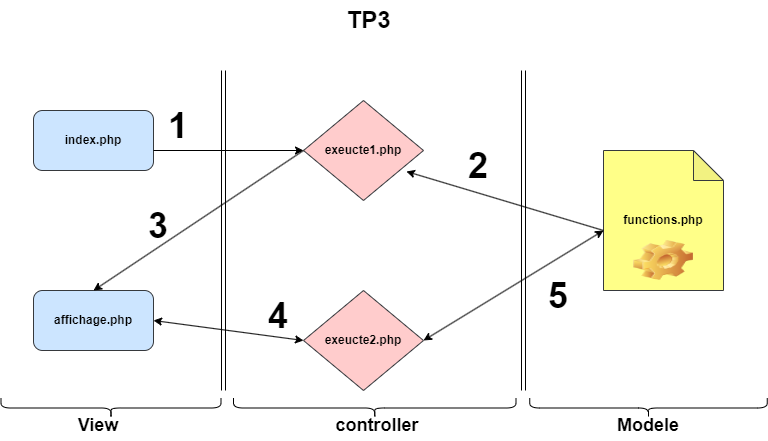

The diagram above was exported from draw.io. Its source (the exported page's mxGraphModel, read from the mxfile embedded in the PNG):
<mxGraphModel dx="1098" dy="798" grid="1" gridSize="10" guides="1" tooltips="1" connect="1" arrows="1" fold="1" page="1" pageScale="1" pageWidth="827" pageHeight="1169" background="#FFFFFF" math="0" shadow="0">
  <root>
    <mxCell id="0" />
    <mxCell id="1" parent="0" />
    <mxCell id="vljDlay27rQES8q4MsSD-1" value="" style="endArrow=none;html=1;rounded=0;shape=link;" edge="1" parent="1">
      <mxGeometry width="50" height="50" relative="1" as="geometry">
        <mxPoint x="260" y="400" as="sourcePoint" />
        <mxPoint x="260" y="80" as="targetPoint" />
      </mxGeometry>
    </mxCell>
    <mxCell id="vljDlay27rQES8q4MsSD-2" value="" style="endArrow=none;html=1;rounded=0;shape=link;" edge="1" parent="1">
      <mxGeometry width="50" height="50" relative="1" as="geometry">
        <mxPoint x="560" y="400" as="sourcePoint" />
        <mxPoint x="560" y="80" as="targetPoint" />
      </mxGeometry>
    </mxCell>
    <mxCell id="vljDlay27rQES8q4MsSD-3" value="&lt;b&gt;index.php&lt;/b&gt;" style="rounded=1;whiteSpace=wrap;html=1;fillColor=#cce5ff;strokeColor=#36393d;" vertex="1" parent="1">
      <mxGeometry x="70" y="120" width="120" height="60" as="geometry" />
    </mxCell>
    <mxCell id="vljDlay27rQES8q4MsSD-4" value="&lt;b&gt;affichage.php&lt;/b&gt;" style="rounded=1;whiteSpace=wrap;html=1;fillColor=#cce5ff;strokeColor=#36393d;" vertex="1" parent="1">
      <mxGeometry x="70" y="300" width="120" height="60" as="geometry" />
    </mxCell>
    <mxCell id="vljDlay27rQES8q4MsSD-6" value="&lt;b&gt;exeucte1.php&lt;/b&gt;" style="rhombus;whiteSpace=wrap;html=1;fillColor=#ffcccc;strokeColor=#36393d;" vertex="1" parent="1">
      <mxGeometry x="340" y="110" width="120" height="100" as="geometry" />
    </mxCell>
    <mxCell id="vljDlay27rQES8q4MsSD-7" value="&lt;b&gt;exeucte2.php&lt;/b&gt;" style="rhombus;whiteSpace=wrap;html=1;fillColor=#ffcccc;strokeColor=#36393d;" vertex="1" parent="1">
      <mxGeometry x="340" y="300" width="120" height="100" as="geometry" />
    </mxCell>
    <mxCell id="vljDlay27rQES8q4MsSD-8" value="&lt;b&gt;functions.php&lt;/b&gt;" style="shape=note;whiteSpace=wrap;html=1;backgroundOutline=1;darkOpacity=0.05;fillColor=#ffff88;strokeColor=#36393d;" vertex="1" parent="1">
      <mxGeometry x="640" y="160" width="120" height="140" as="geometry" />
    </mxCell>
    <mxCell id="vljDlay27rQES8q4MsSD-9" value="&lt;font style=&quot;font-size: 18px;&quot;&gt;&lt;b&gt;View&lt;/b&gt;&lt;/font&gt;" style="text;html=1;strokeColor=none;fillColor=none;align=center;verticalAlign=middle;whiteSpace=wrap;rounded=0;" vertex="1" parent="1">
      <mxGeometry x="70" y="420" width="130" height="30" as="geometry" />
    </mxCell>
    <mxCell id="vljDlay27rQES8q4MsSD-10" value="&lt;font style=&quot;font-size: 18px;&quot;&gt;&lt;b&gt;controller&lt;/b&gt;&lt;/font&gt;" style="text;html=1;strokeColor=none;fillColor=none;align=center;verticalAlign=middle;whiteSpace=wrap;rounded=0;" vertex="1" parent="1">
      <mxGeometry x="349" y="420" width="130" height="30" as="geometry" />
    </mxCell>
    <mxCell id="vljDlay27rQES8q4MsSD-11" value="&lt;font style=&quot;font-size: 18px;&quot;&gt;&lt;b&gt;Modele&lt;/b&gt;&lt;/font&gt;" style="text;html=1;strokeColor=none;fillColor=none;align=center;verticalAlign=middle;whiteSpace=wrap;rounded=0;" vertex="1" parent="1">
      <mxGeometry x="620" y="420" width="130" height="30" as="geometry" />
    </mxCell>
    <mxCell id="vljDlay27rQES8q4MsSD-13" value="" style="endArrow=classic;html=1;rounded=0;fontSize=18;entryX=0;entryY=0.5;entryDx=0;entryDy=0;" edge="1" parent="1" target="vljDlay27rQES8q4MsSD-6">
      <mxGeometry width="50" height="50" relative="1" as="geometry">
        <mxPoint x="190" y="160" as="sourcePoint" />
        <mxPoint x="240" y="110" as="targetPoint" />
      </mxGeometry>
    </mxCell>
    <mxCell id="vljDlay27rQES8q4MsSD-16" value="" style="endArrow=classic;html=1;rounded=0;fontSize=18;entryX=0.5;entryY=0;entryDx=0;entryDy=0;exitX=0;exitY=0.5;exitDx=0;exitDy=0;" edge="1" parent="1" source="vljDlay27rQES8q4MsSD-6" target="vljDlay27rQES8q4MsSD-4">
      <mxGeometry width="50" height="50" relative="1" as="geometry">
        <mxPoint x="320" y="250" as="sourcePoint" />
        <mxPoint x="370" y="200" as="targetPoint" />
      </mxGeometry>
    </mxCell>
    <mxCell id="vljDlay27rQES8q4MsSD-17" value="" style="endArrow=classic;startArrow=classic;html=1;rounded=0;fontSize=18;entryX=0;entryY=0.5;entryDx=0;entryDy=0;" edge="1" parent="1" target="vljDlay27rQES8q4MsSD-7">
      <mxGeometry width="50" height="50" relative="1" as="geometry">
        <mxPoint x="190" y="330" as="sourcePoint" />
        <mxPoint x="240" y="280" as="targetPoint" />
      </mxGeometry>
    </mxCell>
    <mxCell id="vljDlay27rQES8q4MsSD-18" value="" style="endArrow=classic;startArrow=classic;html=1;rounded=0;fontSize=18;exitX=1;exitY=0.5;exitDx=0;exitDy=0;" edge="1" parent="1" source="vljDlay27rQES8q4MsSD-7">
      <mxGeometry width="50" height="50" relative="1" as="geometry">
        <mxPoint x="460" y="320" as="sourcePoint" />
        <mxPoint x="640" y="240" as="targetPoint" />
      </mxGeometry>
    </mxCell>
    <mxCell id="vljDlay27rQES8q4MsSD-19" value="" style="endArrow=classic;html=1;rounded=0;fontSize=18;entryX=0.858;entryY=0.71;entryDx=0;entryDy=0;entryPerimeter=0;" edge="1" parent="1" target="vljDlay27rQES8q4MsSD-6">
      <mxGeometry width="50" height="50" relative="1" as="geometry">
        <mxPoint x="640" y="240" as="sourcePoint" />
        <mxPoint x="690" y="190" as="targetPoint" />
      </mxGeometry>
    </mxCell>
    <mxCell id="vljDlay27rQES8q4MsSD-20" value="&lt;h1&gt;1&lt;/h1&gt;" style="text;html=1;strokeColor=none;fillColor=none;spacing=5;spacingTop=-20;whiteSpace=wrap;overflow=hidden;rounded=0;fontSize=18;" vertex="1" parent="1">
      <mxGeometry x="200" y="100" width="40" height="60" as="geometry" />
    </mxCell>
    <mxCell id="vljDlay27rQES8q4MsSD-21" value="&lt;h1&gt;2&lt;/h1&gt;" style="text;html=1;strokeColor=none;fillColor=none;spacing=5;spacingTop=-20;whiteSpace=wrap;overflow=hidden;rounded=0;fontSize=18;" vertex="1" parent="1">
      <mxGeometry x="500" y="140" width="40" height="60" as="geometry" />
    </mxCell>
    <mxCell id="vljDlay27rQES8q4MsSD-22" value="&lt;h1&gt;3&lt;/h1&gt;" style="text;html=1;strokeColor=none;fillColor=none;spacing=5;spacingTop=-20;whiteSpace=wrap;overflow=hidden;rounded=0;fontSize=18;" vertex="1" parent="1">
      <mxGeometry x="180" y="200" width="40" height="60" as="geometry" />
    </mxCell>
    <mxCell id="vljDlay27rQES8q4MsSD-23" value="&lt;h1&gt;4&lt;/h1&gt;" style="text;html=1;strokeColor=none;fillColor=none;spacing=5;spacingTop=-20;whiteSpace=wrap;overflow=hidden;rounded=0;fontSize=18;" vertex="1" parent="1">
      <mxGeometry x="300" y="290" width="40" height="60" as="geometry" />
    </mxCell>
    <mxCell id="vljDlay27rQES8q4MsSD-24" value="&lt;h1&gt;5&lt;/h1&gt;" style="text;html=1;strokeColor=none;fillColor=none;spacing=5;spacingTop=-20;whiteSpace=wrap;overflow=hidden;rounded=0;fontSize=18;" vertex="1" parent="1">
      <mxGeometry x="580" y="270" width="40" height="60" as="geometry" />
    </mxCell>
    <mxCell id="vljDlay27rQES8q4MsSD-25" value="" style="shape=image;html=1;verticalLabelPosition=bottom;verticalAlign=top;imageAspect=0;image=img/clipart/Gear_128x128.png;fontSize=18;" vertex="1" parent="1">
      <mxGeometry x="670" y="250" width="60" height="40" as="geometry" />
    </mxCell>
    <mxCell id="vljDlay27rQES8q4MsSD-27" value="" style="shape=curlyBracket;whiteSpace=wrap;html=1;rounded=1;labelPosition=left;verticalLabelPosition=middle;align=right;verticalAlign=middle;fontSize=18;rotation=-90;" vertex="1" parent="1">
      <mxGeometry x="137.5" y="307.5" width="20" height="220" as="geometry" />
    </mxCell>
    <mxCell id="vljDlay27rQES8q4MsSD-28" value="" style="shape=curlyBracket;whiteSpace=wrap;html=1;rounded=1;labelPosition=left;verticalLabelPosition=middle;align=right;verticalAlign=middle;fontSize=18;rotation=-90;" vertex="1" parent="1">
      <mxGeometry x="401.25" y="276.25" width="20" height="282.5" as="geometry" />
    </mxCell>
    <mxCell id="vljDlay27rQES8q4MsSD-29" value="" style="shape=curlyBracket;whiteSpace=wrap;html=1;rounded=1;labelPosition=left;verticalLabelPosition=middle;align=right;verticalAlign=middle;fontSize=18;rotation=-90;" vertex="1" parent="1">
      <mxGeometry x="675" y="298.75" width="20" height="237.5" as="geometry" />
    </mxCell>
    <mxCell id="vljDlay27rQES8q4MsSD-38" value="&lt;font style=&quot;font-size: 24px;&quot;&gt;TP3&lt;/font&gt;" style="text;strokeColor=none;fillColor=none;html=1;fontSize=18;fontStyle=1;verticalAlign=middle;align=center;" vertex="1" parent="1">
      <mxGeometry x="300" y="10" width="210" height="40" as="geometry" />
    </mxCell>
  </root>
</mxGraphModel>